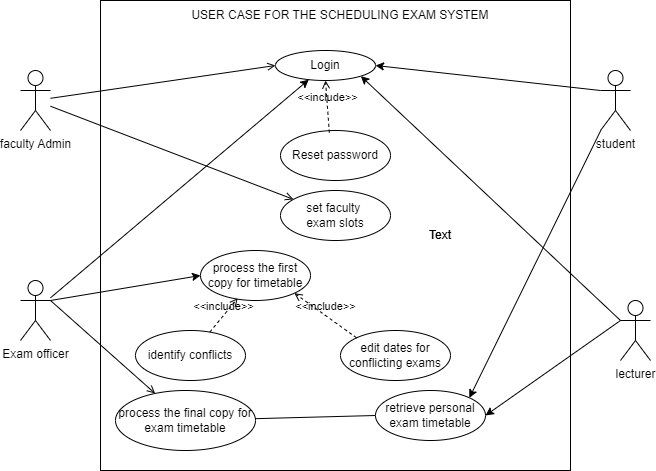

The diagram above was exported from draw.io. Its source (the exported page's mxGraphModel, read from the mxfile embedded in the PNG):
<mxGraphModel dx="1036" dy="606" grid="1" gridSize="10" guides="1" tooltips="1" connect="1" arrows="1" fold="1" page="1" pageScale="1" pageWidth="850" pageHeight="1100" math="0" shadow="0">
  <root>
    <mxCell id="0" />
    <mxCell id="1" parent="0" />
    <mxCell id="wjfPpw_tXqsFmenEtjV6-1" value="" style="whiteSpace=wrap;html=1;aspect=fixed;" vertex="1" parent="1">
      <mxGeometry x="270" y="50" width="470" height="470" as="geometry" />
    </mxCell>
    <mxCell id="wjfPpw_tXqsFmenEtjV6-2" value="Login" style="ellipse;whiteSpace=wrap;html=1;" vertex="1" parent="1">
      <mxGeometry x="445" y="100" width="100" height="30" as="geometry" />
    </mxCell>
    <mxCell id="wjfPpw_tXqsFmenEtjV6-7" style="rounded=0;orthogonalLoop=1;jettySize=auto;html=1;" edge="1" parent="1" source="wjfPpw_tXqsFmenEtjV6-3" target="wjfPpw_tXqsFmenEtjV6-2">
      <mxGeometry relative="1" as="geometry" />
    </mxCell>
    <mxCell id="wjfPpw_tXqsFmenEtjV6-53" style="edgeStyle=none;rounded=0;orthogonalLoop=1;jettySize=auto;html=1;startArrow=none;startFill=0;endArrow=open;endFill=0;exitX=1;exitY=0.3333333333333333;exitDx=0;exitDy=0;exitPerimeter=0;" edge="1" parent="1" source="wjfPpw_tXqsFmenEtjV6-3" target="wjfPpw_tXqsFmenEtjV6-51">
      <mxGeometry relative="1" as="geometry" />
    </mxCell>
    <mxCell id="wjfPpw_tXqsFmenEtjV6-3" value="Exam officer" style="shape=umlActor;verticalLabelPosition=bottom;verticalAlign=top;html=1;outlineConnect=0;" vertex="1" parent="1">
      <mxGeometry x="190" y="330" width="30" height="60" as="geometry" />
    </mxCell>
    <mxCell id="wjfPpw_tXqsFmenEtjV6-9" style="rounded=0;orthogonalLoop=1;jettySize=auto;html=1;entryX=1;entryY=0.5;entryDx=0;entryDy=0;exitX=0;exitY=0.3333333333333333;exitDx=0;exitDy=0;exitPerimeter=0;" edge="1" parent="1" source="wjfPpw_tXqsFmenEtjV6-6" target="wjfPpw_tXqsFmenEtjV6-2">
      <mxGeometry relative="1" as="geometry">
        <mxPoint x="790" y="280" as="sourcePoint" />
      </mxGeometry>
    </mxCell>
    <mxCell id="wjfPpw_tXqsFmenEtjV6-6" value="student" style="shape=umlActor;verticalLabelPosition=bottom;verticalAlign=top;html=1;outlineConnect=0;" vertex="1" parent="1">
      <mxGeometry x="770" y="120" width="30" height="60" as="geometry" />
    </mxCell>
    <mxCell id="wjfPpw_tXqsFmenEtjV6-10" value="Reset password" style="ellipse;whiteSpace=wrap;html=1;" vertex="1" parent="1">
      <mxGeometry x="450" y="180" width="110" height="50" as="geometry" />
    </mxCell>
    <mxCell id="wjfPpw_tXqsFmenEtjV6-14" value="&amp;lt;&amp;lt;include&amp;gt;&amp;gt;" style="edgeStyle=none;html=1;endArrow=open;verticalAlign=bottom;dashed=1;labelBackgroundColor=none;rounded=0;entryX=0.5;entryY=1;entryDx=0;entryDy=0;exitX=0.444;exitY=0.044;exitDx=0;exitDy=0;exitPerimeter=0;" edge="1" parent="1" source="wjfPpw_tXqsFmenEtjV6-10" target="wjfPpw_tXqsFmenEtjV6-2">
      <mxGeometry width="160" relative="1" as="geometry">
        <mxPoint x="470" y="270" as="sourcePoint" />
        <mxPoint x="630" y="270" as="targetPoint" />
      </mxGeometry>
    </mxCell>
    <mxCell id="wjfPpw_tXqsFmenEtjV6-26" value="process the first copy for timetable" style="ellipse;whiteSpace=wrap;html=1;" vertex="1" parent="1">
      <mxGeometry x="370" y="300" width="110" height="50" as="geometry" />
    </mxCell>
    <mxCell id="wjfPpw_tXqsFmenEtjV6-28" style="rounded=0;orthogonalLoop=1;jettySize=auto;html=1;entryX=0;entryY=0.5;entryDx=0;entryDy=0;exitX=1;exitY=0.3333333333333333;exitDx=0;exitDy=0;exitPerimeter=0;" edge="1" parent="1" source="wjfPpw_tXqsFmenEtjV6-3" target="wjfPpw_tXqsFmenEtjV6-26">
      <mxGeometry relative="1" as="geometry">
        <mxPoint x="170" y="220" as="sourcePoint" />
        <mxPoint x="430.18000000000006" y="279.84000000000003" as="targetPoint" />
      </mxGeometry>
    </mxCell>
    <mxCell id="wjfPpw_tXqsFmenEtjV6-30" style="rounded=0;orthogonalLoop=1;jettySize=auto;html=1;entryX=1;entryY=0;entryDx=0;entryDy=0;" edge="1" parent="1" source="wjfPpw_tXqsFmenEtjV6-6" target="wjfPpw_tXqsFmenEtjV6-54">
      <mxGeometry relative="1" as="geometry">
        <mxPoint x="790" y="280" as="sourcePoint" />
        <mxPoint x="692.4100000000001" y="388.6" as="targetPoint" />
      </mxGeometry>
    </mxCell>
    <mxCell id="wjfPpw_tXqsFmenEtjV6-34" value="identify conflicts" style="ellipse;whiteSpace=wrap;html=1;" vertex="1" parent="1">
      <mxGeometry x="305" y="380" width="110" height="50" as="geometry" />
    </mxCell>
    <mxCell id="wjfPpw_tXqsFmenEtjV6-35" value="edit dates for conflicting exams" style="ellipse;whiteSpace=wrap;html=1;" vertex="1" parent="1">
      <mxGeometry x="510" y="380" width="110" height="50" as="geometry" />
    </mxCell>
    <mxCell id="wjfPpw_tXqsFmenEtjV6-44" style="edgeStyle=none;rounded=0;orthogonalLoop=1;jettySize=auto;html=1;entryX=0;entryY=0.5;entryDx=0;entryDy=0;startArrow=none;startFill=0;endArrow=open;endFill=0;" edge="1" parent="1" source="wjfPpw_tXqsFmenEtjV6-42" target="wjfPpw_tXqsFmenEtjV6-2">
      <mxGeometry relative="1" as="geometry" />
    </mxCell>
    <mxCell id="wjfPpw_tXqsFmenEtjV6-48" style="edgeStyle=none;rounded=0;orthogonalLoop=1;jettySize=auto;html=1;startArrow=none;startFill=0;endArrow=open;endFill=0;" edge="1" parent="1" source="wjfPpw_tXqsFmenEtjV6-42" target="wjfPpw_tXqsFmenEtjV6-47">
      <mxGeometry relative="1" as="geometry">
        <mxPoint x="190" y="150" as="sourcePoint" />
      </mxGeometry>
    </mxCell>
    <mxCell id="wjfPpw_tXqsFmenEtjV6-47" value="set faculty&amp;nbsp;&lt;br&gt;exam slots" style="ellipse;whiteSpace=wrap;html=1;" vertex="1" parent="1">
      <mxGeometry x="450" y="240" width="110" height="50" as="geometry" />
    </mxCell>
    <mxCell id="wjfPpw_tXqsFmenEtjV6-49" value="&amp;lt;&amp;lt;include&amp;gt;&amp;gt;" style="edgeStyle=none;html=1;endArrow=open;verticalAlign=bottom;dashed=1;labelBackgroundColor=none;rounded=0;entryX=0.338;entryY=0.956;entryDx=0;entryDy=0;entryPerimeter=0;" edge="1" parent="1" source="wjfPpw_tXqsFmenEtjV6-34" target="wjfPpw_tXqsFmenEtjV6-26">
      <mxGeometry width="160" relative="1" as="geometry">
        <mxPoint x="340" y="420" as="sourcePoint" />
        <mxPoint x="500" y="420" as="targetPoint" />
      </mxGeometry>
    </mxCell>
    <mxCell id="wjfPpw_tXqsFmenEtjV6-50" value="&amp;lt;&amp;lt;include&amp;gt;&amp;gt;" style="edgeStyle=none;html=1;endArrow=open;verticalAlign=bottom;dashed=1;labelBackgroundColor=none;rounded=0;entryX=1;entryY=1;entryDx=0;entryDy=0;exitX=0;exitY=0;exitDx=0;exitDy=0;" edge="1" parent="1" source="wjfPpw_tXqsFmenEtjV6-35" target="wjfPpw_tXqsFmenEtjV6-26">
      <mxGeometry width="160" relative="1" as="geometry">
        <mxPoint x="350" y="430" as="sourcePoint" />
        <mxPoint x="397.18000000000006" y="397.79999999999995" as="targetPoint" />
      </mxGeometry>
    </mxCell>
    <mxCell id="wjfPpw_tXqsFmenEtjV6-55" style="edgeStyle=none;rounded=0;orthogonalLoop=1;jettySize=auto;html=1;entryX=0;entryY=0.5;entryDx=0;entryDy=0;startArrow=none;startFill=0;endArrow=none;endFill=0;" edge="1" parent="1" source="wjfPpw_tXqsFmenEtjV6-51" target="wjfPpw_tXqsFmenEtjV6-54">
      <mxGeometry relative="1" as="geometry" />
    </mxCell>
    <mxCell id="wjfPpw_tXqsFmenEtjV6-51" value="process the final copy for exam timetable" style="ellipse;whiteSpace=wrap;html=1;" vertex="1" parent="1">
      <mxGeometry x="285" y="440" width="140" height="60" as="geometry" />
    </mxCell>
    <mxCell id="wjfPpw_tXqsFmenEtjV6-54" value="retrieve personal exam timetable" style="ellipse;whiteSpace=wrap;html=1;" vertex="1" parent="1">
      <mxGeometry x="545" y="440" width="110" height="50" as="geometry" />
    </mxCell>
    <mxCell id="wjfPpw_tXqsFmenEtjV6-56" value="lecturer" style="shape=umlActor;verticalLabelPosition=bottom;verticalAlign=top;html=1;outlineConnect=0;" vertex="1" parent="1">
      <mxGeometry x="790" y="350" width="30" height="60" as="geometry" />
    </mxCell>
    <mxCell id="wjfPpw_tXqsFmenEtjV6-58" style="rounded=0;orthogonalLoop=1;jettySize=auto;html=1;exitX=0;exitY=0.3333333333333333;exitDx=0;exitDy=0;exitPerimeter=0;entryX=1;entryY=0.5;entryDx=0;entryDy=0;" edge="1" parent="1" source="wjfPpw_tXqsFmenEtjV6-56" target="wjfPpw_tXqsFmenEtjV6-54">
      <mxGeometry relative="1" as="geometry">
        <mxPoint x="800" y="300" as="sourcePoint" />
        <mxPoint x="670" y="520" as="targetPoint" />
      </mxGeometry>
    </mxCell>
    <mxCell id="wjfPpw_tXqsFmenEtjV6-59" style="rounded=0;orthogonalLoop=1;jettySize=auto;html=1;exitX=0;exitY=0.3333333333333333;exitDx=0;exitDy=0;exitPerimeter=0;entryX=1;entryY=1;entryDx=0;entryDy=0;" edge="1" parent="1" source="wjfPpw_tXqsFmenEtjV6-56" target="wjfPpw_tXqsFmenEtjV6-2">
      <mxGeometry relative="1" as="geometry">
        <mxPoint x="810" y="310" as="sourcePoint" />
        <mxPoint x="560" y="175" as="targetPoint" />
      </mxGeometry>
    </mxCell>
    <mxCell id="wjfPpw_tXqsFmenEtjV6-63" value="Text" style="text;html=1;strokeColor=none;fillColor=none;align=center;verticalAlign=middle;whiteSpace=wrap;rounded=0;" vertex="1" parent="1">
      <mxGeometry x="580" y="270" width="60" height="30" as="geometry" />
    </mxCell>
    <mxCell id="wjfPpw_tXqsFmenEtjV6-64" value="Text" style="text;html=1;strokeColor=none;fillColor=none;align=center;verticalAlign=middle;whiteSpace=wrap;rounded=0;" vertex="1" parent="1">
      <mxGeometry x="580" y="270" width="60" height="30" as="geometry" />
    </mxCell>
    <mxCell id="wjfPpw_tXqsFmenEtjV6-65" value="USER CASE FOR THE SCHEDULING EXAM SYSTEM" style="text;html=1;strokeColor=none;fillColor=none;align=center;verticalAlign=middle;whiteSpace=wrap;rounded=0;" vertex="1" parent="1">
      <mxGeometry x="350" y="50" width="320" height="30" as="geometry" />
    </mxCell>
    <mxCell id="wjfPpw_tXqsFmenEtjV6-67" value="" style="edgeStyle=none;rounded=0;orthogonalLoop=1;jettySize=auto;html=1;startArrow=none;startFill=0;endArrow=none;endFill=0;" edge="1" parent="1" target="wjfPpw_tXqsFmenEtjV6-42">
      <mxGeometry relative="1" as="geometry">
        <mxPoint x="190" y="150" as="sourcePoint" />
        <mxPoint x="462.11870111416806" y="249.34492262898198" as="targetPoint" />
      </mxGeometry>
    </mxCell>
    <mxCell id="wjfPpw_tXqsFmenEtjV6-42" value="faculty Admin" style="shape=umlActor;verticalLabelPosition=bottom;verticalAlign=top;html=1;outlineConnect=0;" vertex="1" parent="1">
      <mxGeometry x="190" y="120" width="30" height="60" as="geometry" />
    </mxCell>
  </root>
</mxGraphModel>